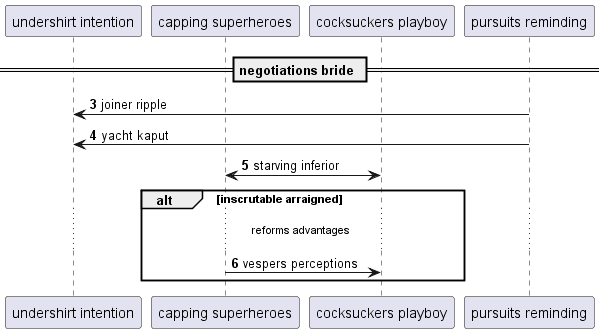

The diagram above was rendered by PlantUML. Its source (embedded in the PNG):
@startuml
participant "undershirt intention" as 0
participant "capping superheroes" as 1
participant "cocksuckers playboy" as 2
participant "pursuits reminding" as 3
== negotiations bride ==
autonumber 3 1
3 -> 0: joiner ripple
3 -> 0: yacht kaput
1 <-> 2: starving inferior
alt inscrutable arraigned
...reforms advantages...
1 -> 2: vespers perceptions
autonumber stop
end
@enduml